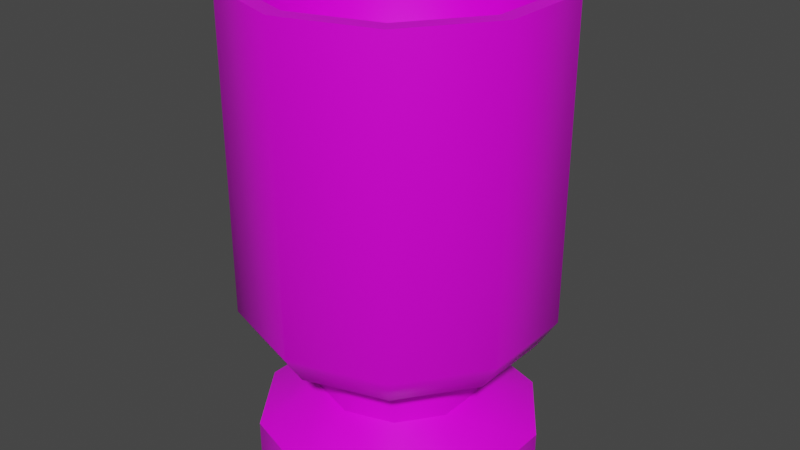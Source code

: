 # Source: prop-cup.blend  (saved by Blender 2.93.20; exported with 4.5.12 LTS)
import bpy
from mathutils import Matrix  # noqa: F401  (used for matrix-valued properties, if any)

bpy.ops.wm.read_factory_settings(use_empty=True)
scene = bpy.context.scene
scene.name = 'Scene'

# ---- collections
col_collection = bpy.data.collections.new('Collection'); scene.collection.children.link(col_collection)

# ---- images (referenced by path relative to the original .blend; pixels are not part of the script)
import os
ASSET_DIR = os.environ.get("B2B_ASSET_DIR", "")  # directory of the original .blend (textures are referenced by path, not embedded)
HERE = os.path.dirname(os.path.abspath(__file__))  # packed textures are extracted next to this script under _unpacked/

def load_image(name, relpath, width, height, colorspace="sRGB"):
    """Load a texture the original file referenced (path relative to the .blend, or extracted next to this script)."""
    p = next((c for c in (os.path.join(HERE, relpath), os.path.join(ASSET_DIR, relpath)) if relpath and os.path.exists(c)), "")
    if p:
        img = bpy.data.images.load(p, check_existing=True)
        img.name = name
    else:  # same state as the original file: an image datablock whose file is absent (Cycles renders it pink)
        img = bpy.data.images.new(name, width, height)
        img.source = "FILE"
        img.filepath = "//" + (relpath or name)
    img.colorspace_settings.name = colorspace
    return img
img_metal_seamless_png = load_image('metal-seamless.png', 'metal-seamless.png', 1024, 1024, 'sRGB')

# ---- materials (node trees are filled in below, after node groups)
mat_metal = bpy.data.materials.new('Metal')
mat_metal.alpha_threshold = 0.0
mat_metal.line_color = (0.0, 0.0, 0.0, 1.0)

# ---- material node trees
mat_metal.use_nodes = True; mat_metal.node_tree.nodes.clear()
_N = mat_metal.node_tree.nodes; _L = mat_metal.node_tree.links
n0 = _N.new('ShaderNodeOutputMaterial'); n0.name = 'Material Output'; n0.location = (300, 300)
n1 = _N.new('ShaderNodeBsdfPrincipled'); n1.name = 'Principled BSDF'; n1.location = (10, 300)
n1.distribution = 'GGX'
n1.subsurface_method = 'BURLEY'
n1.inputs[2].default_value = 0.4
n1.inputs[3].default_value = 1.45
n1.inputs[27].default_value = (0.0, 0.0, 0.0, 1.0)
n1.inputs[28].default_value = 1.0
n2 = _N.new('ShaderNodeTexImage'); n2.name = 'Image Texture'; n2.location = (-280, 280)
n2.image = img_metal_seamless_png
_L.new(n1.outputs[0], n0.inputs[0])
_L.new(n2.outputs[0], n1.inputs[0])
n0.is_active_output = True

# ---- world
world_world = bpy.data.worlds.new('World'); scene.world = world_world
world_world.use_nodes = True; world_world.node_tree.nodes.clear()
_N = world_world.node_tree.nodes; _L = world_world.node_tree.links
n0 = _N.new('ShaderNodeOutputWorld'); n0.name = 'World Output'; n0.location = (300, 300)
n1 = _N.new('ShaderNodeBackground'); n1.name = 'Background'; n1.location = (10, 300)
n1.inputs[0].default_value = (0.05088, 0.05088, 0.05088, 1.0)
_L.new(n1.outputs[0], n0.inputs[0])
n0.is_active_output = True
world_world.color = (0.05088, 0.05088, 0.05088)
world_world.use_sun_shadow = False
world_world.sun_shadow_jitter_overblur = 0.0

# ---- meshes
me_prop_cup = bpy.data.meshes.new('prop-cup')
me_prop_cup.from_pydata([(0.0, -3.131e-09, -0.07164), (-0.04211, -2.533e-09, -0.05796), (-0.06813, -9.677e-10, -0.02214), (-0.06813, 9.677e-10, 0.02214), (-0.04211, 2.533e-09, 0.05796), (6.263e-09, 3.131e-09, 0.07164), (0.04211, 2.533e-09, 0.05796), (0.06813, 9.677e-10, 0.02214), (0.06813, -9.677e-10, -0.02214), (0.04211, -2.533e-09, -0.05796), (0.0, 0.01686, -0.07164), (-0.04211, 0.01686, -0.05796), (-0.06813, 0.01686, -0.02214), (-0.06813, 0.01686, 0.02214), (-0.04211, 0.01686, 0.05796), (6.263e-09, 0.01686, 0.07164), (0.04211, 0.01686, 0.05796), (0.06813, 0.01686, 0.02214), (0.06813, 0.01686, -0.02214), (0.04211, 0.01686, -0.05796), (-4.296e-10, 0.03483, -0.04089), (-0.02403, 0.03483, -0.03308), (-0.03889, 0.03483, -0.01263), (-0.03889, 0.03483, 0.01263), (-0.02403, 0.03483, 0.03308), (3.145e-09, 0.03483, 0.04089), (0.02403, 0.03483, 0.03308), (0.03889, 0.03483, 0.01263), (0.03889, 0.03483, -0.01263), (0.02403, 0.03483, -0.03308), (-4.296e-10, 0.05196, -0.04089), (-0.02403, 0.05196, -0.03308), (-0.03889, 0.05196, -0.01263), (-0.03889, 0.05196, 0.01263), (-0.02403, 0.05196, 0.03308), (3.145e-09, 0.05196, 0.04089), (0.02403, 0.05196, 0.03308), (0.03889, 0.05196, 0.01263), (0.03889, 0.05196, -0.01263), (0.02403, 0.05196, -0.03308), (-3.918e-10, 0.08298, -0.07819), (-0.04596, 0.08298, -0.06326), (-0.07437, 0.08298, -0.02416), (-0.07437, 0.08298, 0.02416), (-0.04596, 0.08298, 0.06326), (6.444e-09, 0.08298, 0.07819), (0.04596, 0.08298, 0.06326), (0.07437, 0.08298, 0.02416), (0.07437, 0.08298, -0.02416), (0.04596, 0.08298, -0.06326), (-3.918e-10, 0.2368, -0.07819), (-0.04596, 0.2368, -0.06326), (-0.07437, 0.2368, -0.02416), (-0.07437, 0.2368, 0.02416), (-0.04596, 0.2368, 0.06326), (6.444e-09, 0.2368, 0.07819), (0.04596, 0.2368, 0.06326), (0.07437, 0.2368, 0.02416), (0.07437, 0.2368, -0.02416), (0.04596, 0.2368, -0.06326), (-2.558e-10, 0.2368, -0.07021), (-0.04127, 0.2368, -0.0568), (-0.06677, 0.2368, -0.0217), (-0.06677, 0.2368, 0.0217), (-0.04127, 0.2368, 0.0568), (5.882e-09, 0.2368, 0.07021), (0.04127, 0.2368, 0.0568), (0.06677, 0.2368, 0.0217), (0.06677, 0.2368, -0.0217), (0.04127, 0.2368, -0.0568), (-2.558e-10, 0.101, -0.07021), (-0.04127, 0.101, -0.0568), (-0.06677, 0.101, -0.0217), (-0.06677, 0.101, 0.0217), (-0.04127, 0.101, 0.0568), (5.882e-09, 0.101, 0.07021), (0.04127, 0.101, 0.0568), (0.06677, 0.101, 0.0217), (0.06677, 0.101, -0.0217), (0.04127, 0.101, -0.0568), (0.0, 0.07738, -1.715e-09), (5.5e-09, 0.06747, 0.0683), (0.04015, 0.06747, 0.05526), (-0.06496, 0.06747, -0.02111), (-0.06496, 0.06747, 0.02111), (0.04015, 0.06747, -0.05526), (-4.712e-10, 0.06747, -0.0683), (0.06496, 0.06747, 0.02111), (-0.04015, 0.06747, 0.05526), (-0.04015, 0.06747, -0.05526), (0.06496, 0.06747, -0.02111)], [], [(5, 15, 14, 4), (2, 12, 11, 1), (9, 19, 18, 8), (6, 16, 15, 5), (3, 13, 12, 2), (0, 10, 19, 9), (7, 17, 16, 6), (4, 14, 13, 3), (1, 11, 10, 0), (8, 18, 17, 7), (15, 25, 24, 14), (12, 22, 21, 11), (19, 29, 28, 18), (16, 26, 25, 15), (13, 23, 22, 12), (10, 20, 29, 19), (17, 27, 26, 16), (14, 24, 23, 13), (11, 21, 20, 10), (18, 28, 27, 17), (22, 32, 31, 21), (29, 39, 38, 28), (26, 36, 35, 25), (23, 33, 32, 22), (20, 30, 39, 29), (27, 37, 36, 26), (24, 34, 33, 23), (21, 31, 30, 20), (28, 38, 37, 27), (25, 35, 34, 24), (82, 46, 45, 81), (84, 43, 42, 83), (86, 40, 49, 85), (87, 47, 46, 82), (88, 44, 43, 84), (89, 41, 40, 86), (90, 48, 47, 87), (81, 45, 44, 88), (83, 42, 41, 89), (85, 49, 48, 90), (43, 53, 52, 42), (40, 50, 59, 49), (47, 57, 56, 46), (44, 54, 53, 43), (41, 51, 50, 40), (48, 58, 57, 47), (45, 55, 54, 44), (42, 52, 51, 41), (49, 59, 58, 48), (46, 56, 55, 45), (50, 60, 69, 59), (57, 67, 66, 56), (54, 64, 63, 53), (51, 61, 60, 50), (58, 68, 67, 57), (55, 65, 64, 54), (52, 62, 61, 51), (59, 69, 68, 58), (56, 66, 65, 55), (53, 63, 62, 52), (67, 77, 76, 66), (64, 74, 73, 63), (61, 71, 70, 60), (68, 78, 77, 67), (65, 75, 74, 64), (62, 72, 71, 61), (69, 79, 78, 68), (66, 76, 75, 65), (63, 73, 72, 62), (60, 70, 79, 69), (74, 80, 73), (71, 80, 70), (78, 80, 77), (75, 80, 74), (72, 80, 71), (79, 80, 78), (76, 80, 75), (73, 80, 72), (70, 80, 79), (77, 80, 76), (1, 0, 9, 8, 7, 6, 5, 4, 3, 2), (39, 85, 90, 38), (32, 83, 89, 31), (35, 81, 88, 34), (38, 90, 87, 37), (31, 89, 86, 30), (34, 88, 84, 33), (37, 87, 82, 36), (30, 86, 85, 39), (33, 84, 83, 32), (36, 82, 81, 35)])
me_prop_cup.polygons.foreach_set('use_smooth', [True] * 91)
_k = set([(0, 1), (0, 9), (1, 2), (2, 3), (3, 4), (4, 5), (5, 6), (6, 7), (7, 8), (8, 9), (10, 11), (10, 19), (11, 12), (12, 13), (13, 14), (14, 15), (15, 16), (16, 17), (17, 18), (18, 19), (20, 21), (20, 29), (21, 22), (22, 23), (23, 24), (24, 25), (25, 26), (26, 27), (27, 28), (28, 29), (30, 31), (30, 39), (31, 32), (32, 33), (33, 34), (34, 35), (35, 36), (36, 37), (37, 38), (38, 39), (50, 51), (50, 59), (51, 52), (52, 53), (53, 54), (54, 55), (55, 56), (56, 57), (57, 58), (58, 59), (60, 61), (60, 69), (61, 62), (62, 63), (63, 64), (64, 65), (65, 66), (66, 67), (67, 68), (68, 69)])
me_prop_cup.attributes.new('sharp_edge', 'BOOLEAN', 'EDGE').data.foreach_set('value', [ (min(e.vertices), max(e.vertices)) in _k for e in me_prop_cup.edges])
_uv = me_prop_cup.uv_layers.new(name='UVMap')
_uv.uv.foreach_set('vector', [0.6461, 0.699, 0.6273, 0.699, 0.6273, 0.6496, 0.6461, 0.6496, 0.6461, 0.5509, 0.6273, 0.5509, 0.6273, 0.5015, 0.6461, 0.5015, 0.6461, 0.8966, 0.6273, 0.8966, 0.6273, 0.8472, 0.6461, 0.8472, 0.6461, 0.7484, 0.6273, 0.7484, 0.6273, 0.699, 0.6461, 0.699, 0.6461, 0.6002, 0.6273, 0.6002, 0.6273, 0.5509, 0.6461, 0.5509, 0.6461, 0.4521, 0.6273, 0.4521, 0.6273, 0.4027, 0.6461, 0.4027, 0.6461, 0.7978, 0.6273, 0.7978, 0.6273, 0.7484, 0.6461, 0.7484, 0.6461, 0.6496, 0.6273, 0.6496, 0.6273, 0.6002, 0.6461, 0.6002, 0.6461, 0.5015, 0.6273, 0.5015, 0.6273, 0.4521, 0.6461, 0.4521, 0.6461, 0.8472, 0.6273, 0.8472, 0.6273, 0.7978, 0.6461, 0.7978, 0.627, 0.5177, 0.5887, 0.5071, 0.5887, 0.4789, 0.627, 0.4683, 0.558, 0.4027, 0.5493, 0.4415, 0.5212, 0.4429, 0.5087, 0.4051, 0.4676, 0.5534, 0.4977, 0.5275, 0.5212, 0.5432, 0.5087, 0.5809, 0.6016, 0.5601, 0.5742, 0.5313, 0.5887, 0.5071, 0.627, 0.5177, 0.6016, 0.426, 0.5742, 0.4547, 0.5493, 0.4415, 0.558, 0.4027, 0.4676, 0.4326, 0.4977, 0.4585, 0.4857, 0.484, 0.4466, 0.4773, 0.558, 0.5833, 0.5493, 0.5446, 0.5742, 0.5313, 0.6016, 0.5601, 0.627, 0.4683, 0.5887, 0.4789, 0.5742, 0.4547, 0.6016, 0.426, 0.5087, 0.4051, 0.5212, 0.4429, 0.4977, 0.4585, 0.4676, 0.4326, 0.5087, 0.5809, 0.5212, 0.5432, 0.5493, 0.5446, 0.558, 0.5833, 0.6655, 0.4873, 0.6464, 0.4873, 0.6464, 0.4591, 0.6655, 0.4591, 0.6655, 0.6846, 0.6464, 0.6846, 0.6464, 0.6564, 0.6655, 0.6564, 0.6655, 0.6, 0.6464, 0.6, 0.6464, 0.5718, 0.6655, 0.5718, 0.6655, 0.5154, 0.6464, 0.5154, 0.6464, 0.4873, 0.6655, 0.4873, 0.6655, 0.4309, 0.6464, 0.4309, 0.6464, 0.4027, 0.6655, 0.4027, 0.6655, 0.6282, 0.6464, 0.6282, 0.6464, 0.6, 0.6655, 0.6, 0.6655, 0.5436, 0.6464, 0.5436, 0.6464, 0.5154, 0.6655, 0.5154, 0.6655, 0.4591, 0.6464, 0.4591, 0.6464, 0.4309, 0.6655, 0.4309, 0.6655, 0.6564, 0.6464, 0.6564, 0.6464, 0.6282, 0.6655, 0.6282, 0.6655, 0.5718, 0.6464, 0.5718, 0.6464, 0.5436, 0.6655, 0.5436, 0.1028, 0.5678, 0.123, 0.5644, 0.123, 0.6183, 0.1028, 0.6149, 0.1028, 0.7295, 0.123, 0.7261, 0.123, 0.78, 0.1028, 0.7766, 0.1028, 0.8912, 0.123, 0.8878, 0.123, 0.9417, 0.1028, 0.9383, 0.1028, 0.5139, 0.123, 0.5105, 0.123, 0.5644, 0.1028, 0.561, 0.1028, 0.6756, 0.123, 0.6722, 0.123, 0.7261, 0.1028, 0.7227, 0.1028, 0.8373, 0.123, 0.8339, 0.123, 0.8878, 0.1028, 0.8844, 0.1028, 0.46, 0.123, 0.4566, 0.123, 0.5105, 0.1028, 0.5071, 0.1028, 0.6217, 0.123, 0.6183, 0.123, 0.6722, 0.1028, 0.6688, 0.1028, 0.7834, 0.123, 0.78, 0.123, 0.8339, 0.1028, 0.8305, 0.1028, 0.4061, 0.123, 0.4027, 0.123, 0.4566, 0.1028, 0.4532, 0.123, 0.7261, 0.2945, 0.7261, 0.2945, 0.78, 0.123, 0.78, 0.123, 0.8878, 0.2945, 0.8878, 0.2945, 0.9417, 0.123, 0.9417, 0.123, 0.5105, 0.2945, 0.5105, 0.2945, 0.5644, 0.123, 0.5644, 0.123, 0.6722, 0.2945, 0.6722, 0.2945, 0.7261, 0.123, 0.7261, 0.123, 0.8339, 0.2945, 0.8339, 0.2945, 0.8878, 0.123, 0.8878, 0.123, 0.4566, 0.2945, 0.4566, 0.2945, 0.5105, 0.123, 0.5105, 0.123, 0.6183, 0.2945, 0.6183, 0.2945, 0.6722, 0.123, 0.6722, 0.123, 0.78, 0.2945, 0.78, 0.2945, 0.8339, 0.123, 0.8339, 0.123, 0.4027, 0.2945, 0.4027, 0.2945, 0.4566, 0.123, 0.4566, 0.123, 0.5644, 0.2945, 0.5644, 0.2945, 0.6183, 0.123, 0.6183, 0.5808, 0.7414, 0.5719, 0.7292, 0.5981, 0.6931, 0.6125, 0.6978, 0.5808, 0.6003, 0.5719, 0.6125, 0.5295, 0.5987, 0.5295, 0.5836, 0.4466, 0.6439, 0.4609, 0.6485, 0.4609, 0.6931, 0.4466, 0.6978, 0.5295, 0.758, 0.5295, 0.743, 0.5719, 0.7292, 0.5808, 0.7414, 0.6125, 0.6439, 0.5981, 0.6485, 0.5719, 0.6125, 0.5808, 0.6003, 0.4782, 0.6003, 0.4871, 0.6125, 0.4609, 0.6485, 0.4466, 0.6439, 0.4782, 0.7414, 0.4871, 0.7292, 0.5295, 0.743, 0.5295, 0.758, 0.6125, 0.6978, 0.5981, 0.6931, 0.5981, 0.6485, 0.6125, 0.6439, 0.5295, 0.5836, 0.5295, 0.5987, 0.4871, 0.6125, 0.4782, 0.6003, 0.4466, 0.6978, 0.4609, 0.6931, 0.4871, 0.7292, 0.4782, 0.7414, 0.4463, 0.7593, 0.2948, 0.7593, 0.2948, 0.7147, 0.4463, 0.7147, 0.4463, 0.6256, 0.2948, 0.6256, 0.2948, 0.581, 0.4463, 0.581, 0.4463, 0.4918, 0.2948, 0.4918, 0.2948, 0.4473, 0.4463, 0.4473, 0.4463, 0.8039, 0.2948, 0.8039, 0.2948, 0.7593, 0.4463, 0.7593, 0.4463, 0.6701, 0.2948, 0.6701, 0.2948, 0.6256, 0.4463, 0.6256, 0.4463, 0.5364, 0.2948, 0.5364, 0.2948, 0.4918, 0.4463, 0.4918, 0.4463, 0.8484, 0.2948, 0.8484, 0.2948, 0.8039, 0.4463, 0.8039, 0.4463, 0.7147, 0.2948, 0.7147, 0.2948, 0.6701, 0.4463, 0.6701, 0.4463, 0.581, 0.2948, 0.581, 0.2948, 0.5364, 0.4463, 0.5364, 0.4463, 0.4473, 0.2948, 0.4473, 0.2948, 0.4027, 0.4463, 0.4027, 0.3035, 0.9584, 0.3712, 0.9222, 0.3351, 0.9899, 0.42, 0.9816, 0.3712, 0.9222, 0.4447, 0.9445, 0.3935, 0.8487, 0.3712, 0.9222, 0.3489, 0.8487, 0.2948, 0.9147, 0.3712, 0.9222, 0.3035, 0.9584, 0.3788, 0.9986, 0.3712, 0.9222, 0.42, 0.9816, 0.4306, 0.8735, 0.3712, 0.9222, 0.3935, 0.8487, 0.3119, 0.8735, 0.3712, 0.9222, 0.2948, 0.9147, 0.3351, 0.9899, 0.3712, 0.9222, 0.3788, 0.9986, 0.4447, 0.9445, 0.3712, 0.9222, 0.4447, 0.8999, 0.3489, 0.8487, 0.3712, 0.9222, 0.3119, 0.8735, 0.5986, 0.8629, 0.5695, 0.9029, 0.5226, 0.9182, 0.4756, 0.9029, 0.4466, 0.8629, 0.4466, 0.8136, 0.4756, 0.7736, 0.5226, 0.7583, 0.5695, 0.7736, 0.5986, 0.8136, 0.06892, 0.4156, 0.1028, 0.4061, 0.1028, 0.4532, 0.06892, 0.4437, 0.06892, 0.7929, 0.1028, 0.7834, 0.1028, 0.8305, 0.06892, 0.8211, 0.06892, 0.6312, 0.1028, 0.6217, 0.1028, 0.6688, 0.06892, 0.6594, 0.06892, 0.4695, 0.1028, 0.46, 0.1028, 0.5071, 0.06892, 0.4976, 0.06892, 0.8468, 0.1028, 0.8373, 0.1028, 0.8844, 0.06892, 0.875, 0.06892, 0.6851, 0.1028, 0.6756, 0.1028, 0.7227, 0.06892, 0.7133, 0.06892, 0.5234, 0.1028, 0.5139, 0.1028, 0.561, 0.06892, 0.5516, 0.06892, 0.9007, 0.1028, 0.8912, 0.1028, 0.9383, 0.06892, 0.9289, 0.06892, 0.739, 0.1028, 0.7295, 0.1028, 0.7766, 0.06892, 0.7672, 0.06892, 0.5773, 0.1028, 0.5678, 0.1028, 0.6149, 0.06892, 0.6055])
me_prop_cup.materials.append(mat_metal)
me_prop_cup.use_remesh_fix_poles = True
me_prop_cup.use_remesh_preserve_attributes = False
me_prop_cup.update()

# ---- objects
ob_prop_cup = bpy.data.objects.new('prop-cup', me_prop_cup)

# ---- transforms, parenting, visibility, modifiers, constraints
ob_prop_cup.location = (0.0, 0.0, 0.0)
ob_prop_cup.rotation_euler = (1.571, -0.0, 0.0)
_m = ob_prop_cup.modifiers.new('EdgeSplit', 'EDGE_SPLIT')
_m.use_edge_angle = False

# ---- collection membership
col_collection.objects.link(ob_prop_cup)

# ---- scene / render settings (as saved in the file)
scene.frame_start = 1; scene.frame_end = 250; scene.frame_set(1)
scene.render.engine = 'CYCLES'
scene.cycles.use_denoising = False
scene.cycles.samples = 128
scene.cycles.sampling_pattern = 'TABULATED_SOBOL'
scene.cycles.use_adaptive_sampling = False
scene.cycles.use_light_tree = False
scene.view_settings.view_transform = 'Filmic'
bpy.context.view_layer.update()

# ---- added for rendering (the .blend has no active camera and no usable light): camera, sun
cam_auto = bpy.data.cameras.new('AutoCamera')
cam_auto.lens = 50.0
cam_auto.sensor_width = 36.0
cam_auto.clip_end = 1000.0
ob_auto_camera = bpy.data.objects.new('AutoCamera', cam_auto)
scene.collection.objects.link(ob_auto_camera)
ob_auto_camera.location = (0.296417, -0.355701, 0.355521)
ob_auto_camera.rotation_euler = (1.09748, -7.21219e-08, 0.694738)
scene.camera = ob_auto_camera
light_auto_sun = bpy.data.lights.new('AutoSun', 'SUN')
light_auto_sun.energy = 3.0
light_auto_sun.angle = 0.0523599
ob_auto_sun = bpy.data.objects.new('AutoSun', light_auto_sun)
scene.collection.objects.link(ob_auto_sun)
ob_auto_sun.rotation_euler = (0.872665, 0.174533, 0.523599)
bpy.context.view_layer.update()
